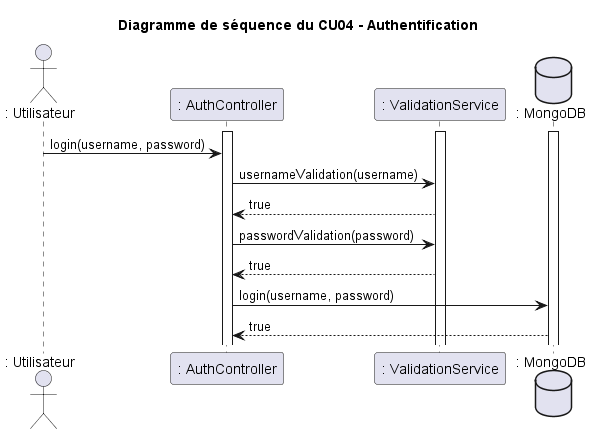

The diagram above was rendered by PlantUML. Its source (embedded in the PNG):
@startuml
title Diagramme de séquence du CU04 - Authentification

actor ": Utilisateur" as user
participant ": AuthController" as auth
participant ": ValidationService" as val
database ": MongoDB" as db

activate auth
activate val
activate db
user -> auth : login(username, password)

auth -> val : usernameValidation(username)
val --> auth : true
auth -> val : passwordValidation(password)
val --> auth : true
auth -> db : login(username, password)
db --> auth : true

@enduml